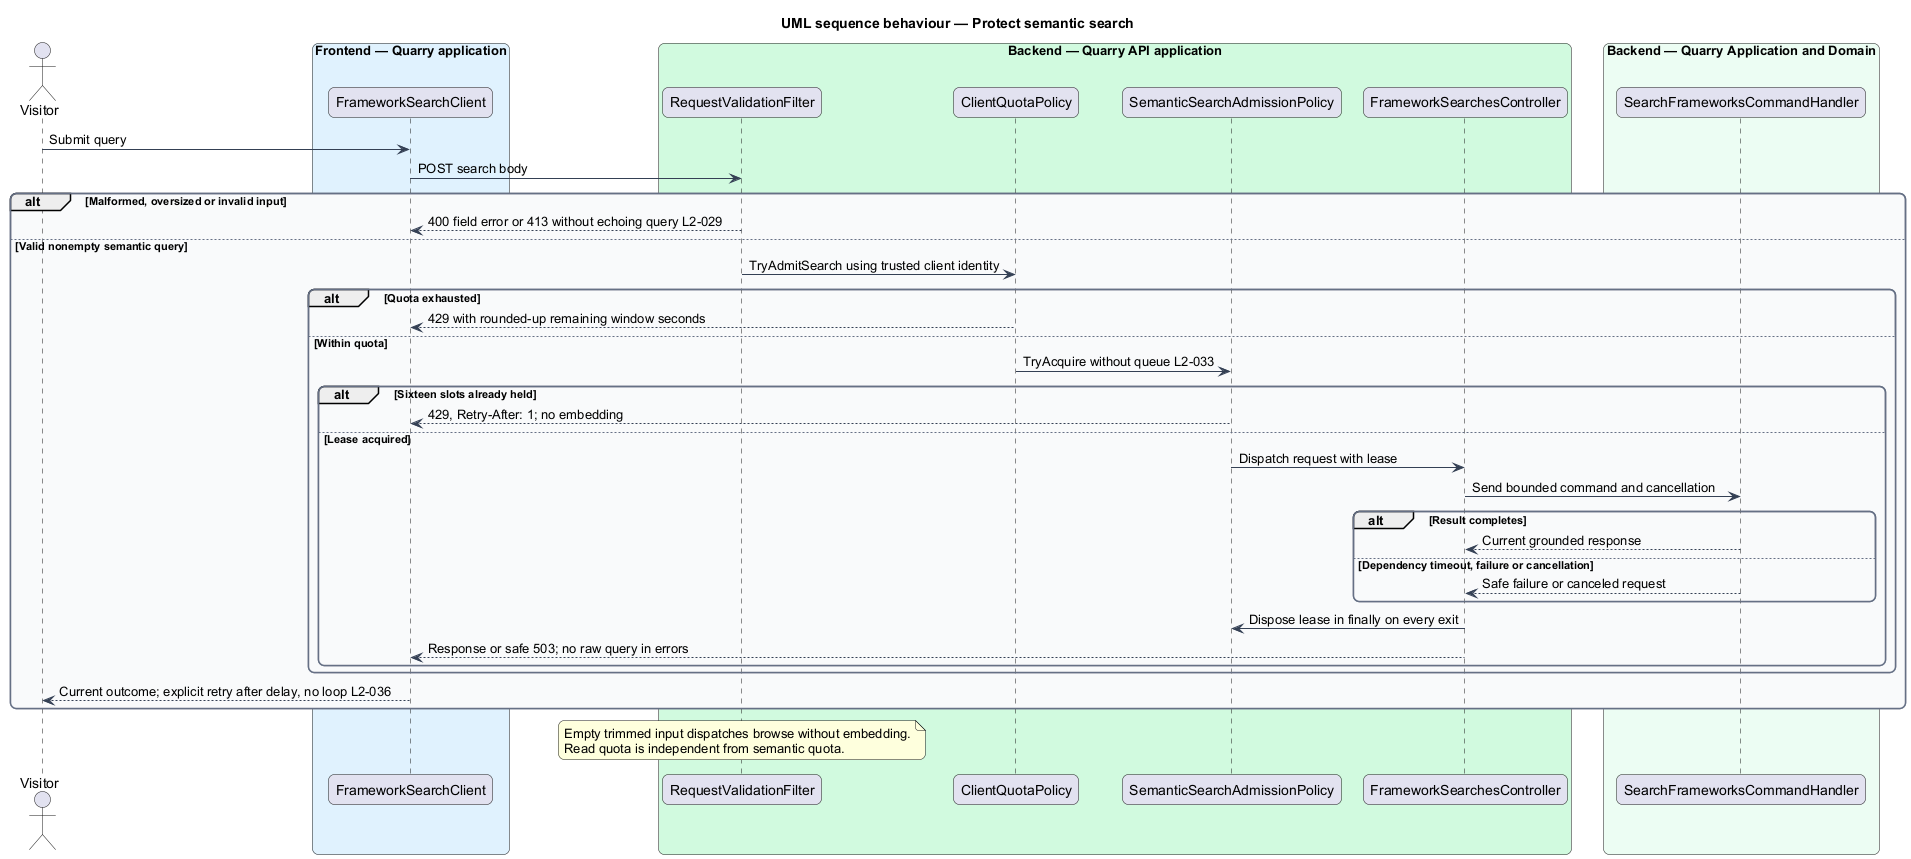

The diagram above was rendered by PlantUML. Its source (embedded in the PNG):
@startuml
title UML sequence behaviour — Protect semantic search
skinparam backgroundColor #FFFFFF
skinparam shadowing false
skinparam roundcorner 12
skinparam defaultFontName Arial
skinparam ArrowColor #344054
skinparam rectangle {
  BorderColor #344054
  FontColor #101828
}
skinparam package {
  BorderColor #667085
  FontColor #101828
  BackgroundColor #F9FAFB
}
actor "Visitor" as visitor
box "Frontend — Quarry application" #E0F2FE
participant "FrameworkSearchClient" as client
end box
box "Backend — Quarry API application" #D1FADF
participant "RequestValidationFilter" as validation
participant "ClientQuotaPolicy" as quota
participant "SemanticSearchAdmissionPolicy" as admission
participant "FrameworkSearchesController" as controller
end box
box "Backend — Quarry Application and Domain" #ECFDF3
participant "SearchFrameworksCommandHandler" as handler
end box
visitor -> client : Submit query
client -> validation : POST search body
alt Malformed, oversized or invalid input
 validation --> client : 400 field error or 413 without echoing query L2-029
else Valid nonempty semantic query
 validation -> quota : TryAdmitSearch using trusted client identity
 alt Quota exhausted
  quota --> client : 429 with rounded-up remaining window seconds
 else Within quota
  quota -> admission : TryAcquire without queue L2-033
  alt Sixteen slots already held
   admission --> client : 429, Retry-After: 1; no embedding
  else Lease acquired
   admission -> controller : Dispatch request with lease
   controller -> handler : Send bounded command and cancellation
   alt Result completes
    handler --> controller : Current grounded response
   else Dependency timeout, failure or cancellation
    handler --> controller : Safe failure or canceled request
   end
   controller -> admission : Dispose lease in finally on every exit
   controller --> client : Response or safe 503; no raw query in errors
  end
 end
 client --> visitor : Current outcome; explicit retry after delay, no loop L2-036
end
note over validation : Empty trimmed input dispatches browse without embedding.\nRead quota is independent from semantic quota.
@enduml